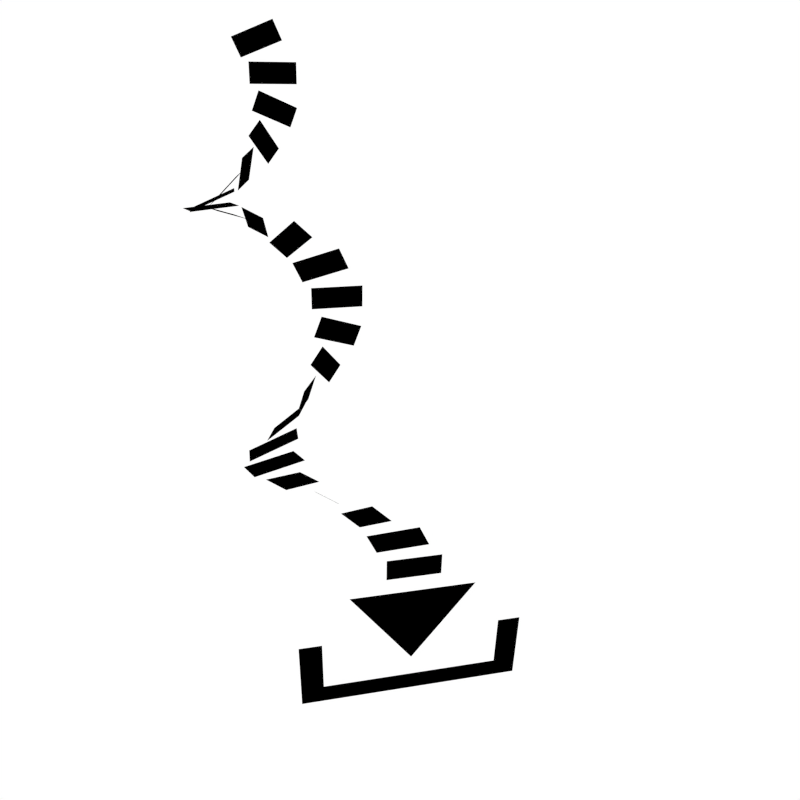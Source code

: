 # Source: emaillink.blend  (saved by Blender 2.56.0; exported with 4.5.12 LTS)
import bpy
from mathutils import Matrix  # noqa: F401  (used for matrix-valued properties, if any)

bpy.ops.wm.read_factory_settings(use_empty=True)
scene = bpy.context.scene
scene.name = 'Scene'

# ---- collections
col_collection_1 = bpy.data.collections.new('Collection 1'); scene.collection.children.link(col_collection_1)

# ---- materials (node trees are filled in below, after node groups)
mat_black = bpy.data.materials.new('black')
mat_black.alpha_threshold = 0.0
mat_black.use_transparent_shadow = False
mat_black.diffuse_color = (0.0, 0.0, 0.0, 1.0)
mat_black.roughness = 0.5
mat_black.line_color = (0.0, 0.0, 0.0, 1.0)

# ---- material node trees

# ---- world
world_world = bpy.data.worlds.new('World'); scene.world = world_world
world_world.color = (1.0, 1.0, 1.0)
world_world.use_sun_shadow = False
world_world.sun_shadow_jitter_overblur = 0.0
world_world.cycles.sampling_method = 'MANUAL'
world_world.cycles.sample_map_resolution = 256

# ---- cameras
cam_camera = bpy.data.cameras.new('Camera')
cam_camera.clip_end = 100.0
cam_camera.lens = 35.0
cam_camera.display_size = 0.2
cam_camera.dof.focus_distance = 0.0
cam_camera.dof.aperture_fstop = 128.0

# ---- meshes
me_plane_002 = bpy.data.meshes.new('Plane.002')
me_plane_002.from_pydata([(-0.2809, 0.5516, 0.0), (-0.2809, 0.305, 0.0), (0.0, 0.305, 0.0), (0.0, 0.5516, 0.0)], [], [(0, 1, 2, 3)])
me_plane_002.materials.append(mat_black)
me_plane_002.use_remesh_preserve_volume = False
me_plane_002.use_remesh_preserve_attributes = False
me_plane_002.use_mirror_vertex_groups = False
me_plane_002.update()
me_plane_001 = bpy.data.meshes.new('Plane.001')
me_plane_001.from_pydata([(0.0, -1.104, 0.0), (0.0, -1.324, 0.0), (-0.9502, -1.324, 0.0), (-0.9502, -1.104, 0.0), (-1.191, -1.104, 0.0), (-1.191, -1.324, 0.0), (-1.191, -0.4837, 0.0), (-0.9502, -0.4837, 0.0), (0.0, -0.8424, 0.0), (-0.6548, 0.1133, 0.0), (0.0, 0.1133, 0.0)], [], [(0, 3, 2, 1), (2, 3, 4, 5), (4, 3, 7, 6), (8, 9, 10)])
me_plane_001.materials.append(mat_black)
me_plane_001.use_remesh_preserve_volume = False
me_plane_001.use_remesh_preserve_attributes = False
me_plane_001.use_mirror_vertex_groups = False
me_plane_001.update()

# ---- objects
ob_empty = bpy.data.objects.new('Empty', None)
ob_plane_001 = bpy.data.objects.new('Plane.001', me_plane_002)
ob_camera = bpy.data.objects.new('Camera', cam_camera)
ob_plane = bpy.data.objects.new('Plane', me_plane_001)

# ---- transforms, parenting, visibility, modifiers, constraints
ob_empty.location = (0.0, 0.411, 0.0)
ob_empty.rotation_euler = (0.0, -0.3857, -5.861)
ob_empty.empty_display_type = 'ARROWS'
ob_empty.empty_image_offset = (0.0, 0.0)
ob_empty.lineart.crease_threshold = 0.0
ob_plane_001.location = (0.0, 0.0, 0.0)
ob_plane_001.empty_display_type = 'ARROWS'
ob_plane_001.lineart.crease_threshold = 0.0
_m = ob_plane_001.modifiers.new('Mirror', 'MIRROR')
_m.use_clip = True
_m = ob_plane_001.modifiers.new('Array', 'ARRAY')
_m.count = 24
_m.constant_offset_displace = (0.0, 0.0, 0.0)
_m.use_relative_offset = False
_m.use_object_offset = True
_m.offset_object = ob_empty
ob_camera.location = (-1.431, 5.746, 5.69)
ob_camera.rotation_euler = (-0.5292, -0.2049, 0.01921)
ob_camera.empty_display_type = 'ARROWS'
ob_camera.lineart.crease_threshold = 0.0
ob_plane.location = (0.0, 0.0, 0.0)
ob_plane.empty_display_type = 'ARROWS'
ob_plane.lineart.crease_threshold = 0.0
_m = ob_plane.modifiers.new('Mirror', 'MIRROR')
_m.use_clip = True

# ---- collection membership
col_collection_1.objects.link(ob_empty)
col_collection_1.objects.link(ob_plane_001)
col_collection_1.objects.link(ob_camera)
col_collection_1.objects.link(ob_plane)

# ---- scene / render settings (as saved in the file)
scene.camera = ob_camera
scene.frame_start = 1; scene.frame_end = 250; scene.frame_set(4)
scene.render.engine = 'BLENDER_EEVEE_NEXT'
scene.render.image_settings.compression = 90
scene.render.resolution_x = 200
scene.render.resolution_y = 200
scene.render.dither_intensity = 0.0
scene.render.bake_margin = 2
scene.render.bake_bias = 0.0
scene.cycles.use_denoising = False
scene.cycles.samples = 10
scene.cycles.sampling_pattern = 'TABULATED_SOBOL'
scene.cycles.light_sampling_threshold = 0.0
scene.cycles.use_adaptive_sampling = False
scene.cycles.use_light_tree = False
scene.cycles.blur_glossy = 0.0
scene.cycles.volume_bounces = 1
scene.cycles.pixel_filter_type = 'GAUSSIAN'
scene.cycles.sample_clamp_indirect = 0.0
scene.view_settings.view_transform = 'Standard'
bpy.context.view_layer.update()
